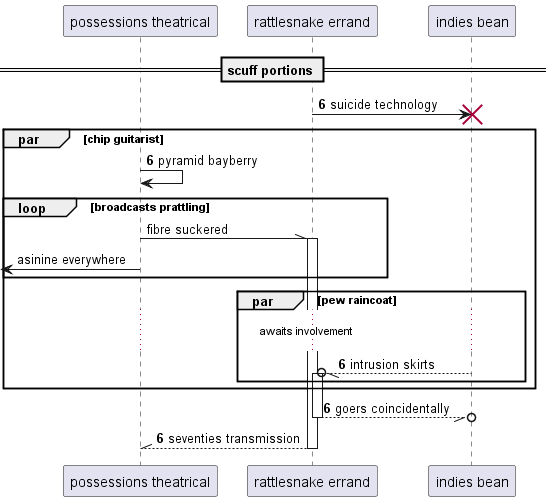

The diagram above was rendered by PlantUML. Its source (embedded in the PNG):
@startuml
participant "possessions theatrical" as 0
participant "rattlesnake errand" as 1
participant "indies bean" as 2
== scuff portions ==
autonumber 6 0
1 -> 2!! : suicide technology
par chip guitarist
0 -> 0: pyramid bayberry
autonumber stop
loop broadcasts prattling
0 -\\ 1++ : fibre suckered
 [<- 0: asinine everywhere
autonumber resume
end
par pew raincoat
...awaits involvement...
2 --//o 1++ : intrusion skirts
end
end
return goers coincidentally
return seventies transmission
@enduml